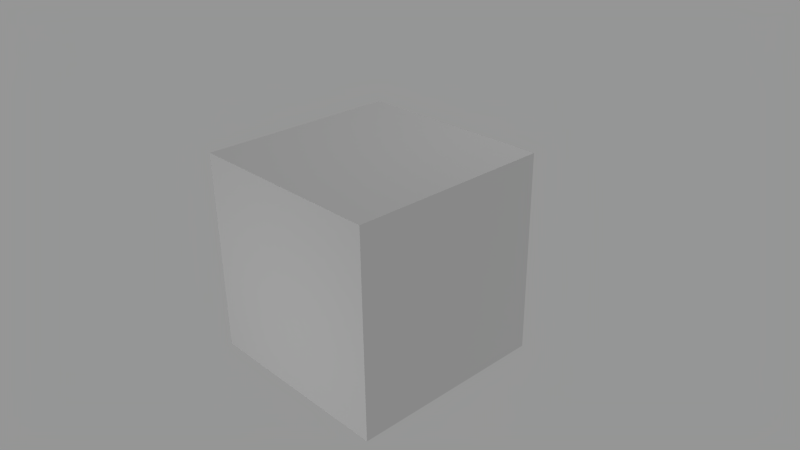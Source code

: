 # Source: escenaCubo.blend  (saved by Blender 2.76.0; exported with 4.5.12 LTS)
import bpy
from mathutils import Matrix  # noqa: F401  (used for matrix-valued properties, if any)

bpy.ops.wm.read_factory_settings(use_empty=True)
scene = bpy.context.scene
scene.name = 'Scene'

# ---- collections
col_collection_1 = bpy.data.collections.new('Collection 1'); scene.collection.children.link(col_collection_1)

# ---- materials (node trees are filled in below, after node groups)
mat_material = bpy.data.materials.new('Material')
mat_material.alpha_threshold = 0.0
mat_material.use_transparent_shadow = False
mat_material.roughness = 0.5
mat_material.line_color = (0.0, 0.0, 0.0, 1.0)

# ---- material node trees

# ---- world
world_world = bpy.data.worlds.new('World'); scene.world = world_world
world_world.color = (0.3032, 0.3032, 0.3032)
world_world.use_sun_shadow = False
world_world.sun_shadow_jitter_overblur = 0.0
world_world.cycles.sampling_method = 'MANUAL'
world_world.cycles.sample_map_resolution = 256

# ---- cameras
cam_camera = bpy.data.cameras.new('Camera')
cam_camera.clip_end = 100.0
cam_camera.lens = 35.0
cam_camera.sensor_width = 32.0
cam_camera.sensor_height = 18.0
cam_camera.ortho_scale = 7.314
cam_camera.dof.focus_distance = 0.0
cam_camera.dof.aperture_fstop = 128.0

# ---- lights
light_lamp_002 = bpy.data.lights.new('Lamp.002', 'POINT')
light_lamp_002.transmission_factor = 0.0
light_lamp_002.cutoff_distance = 30.0
light_lamp_002.energy = 100.0
light_lamp_002.shadow_buffer_clip_start = 1.001
light_lamp_002.shadow_soft_size = 0.1
light_lamp_002.shadow_maximum_resolution = 0.006
light_lamp_002.use_absolute_resolution = True
light_lamp_002.cycles.use_multiple_importance_sampling = False
light_lamp_001 = bpy.data.lights.new('Lamp.001', 'POINT')
light_lamp_001.transmission_factor = 0.0
light_lamp_001.cutoff_distance = 30.0
light_lamp_001.energy = 100.0
light_lamp_001.shadow_buffer_clip_start = 1.001
light_lamp_001.shadow_soft_size = 0.1
light_lamp_001.shadow_maximum_resolution = 0.006
light_lamp_001.use_absolute_resolution = True
light_lamp_001.cycles.use_multiple_importance_sampling = False
light_lamp = bpy.data.lights.new('Lamp', 'POINT')
light_lamp.transmission_factor = 0.0
light_lamp.cutoff_distance = 30.0
light_lamp.energy = 100.0
light_lamp.shadow_buffer_clip_start = 1.001
light_lamp.shadow_soft_size = 0.1
light_lamp.shadow_maximum_resolution = 0.006
light_lamp.use_absolute_resolution = True
light_lamp.cycles.use_multiple_importance_sampling = False

# ---- meshes
me_cube = bpy.data.meshes.new('Cube')
me_cube.from_pydata([(1.395, 1.395, -1.395), (1.395, -1.395, -1.395), (-1.395, -1.395, -1.395), (-1.395, 1.395, -1.395), (1.395, 1.395, 1.395), (1.395, -1.395, 1.395), (-1.395, -1.395, 1.395), (-1.395, 1.395, 1.395)], [], [(0, 1, 2, 3), (4, 7, 6, 5), (0, 4, 5, 1), (1, 5, 6, 2), (2, 6, 7, 3), (4, 0, 3, 7)])
_uv = me_cube.uv_layers.new(name='UVMap')
_uv.uv.foreach_set('vector', [0.002461, 0.6716, 0.4933, 0.6667, 0.4933, 1.0, 0.002461, 1.005, 0.9989, 0.3317, 0.9989, 0.665, 0.4982, 0.6667, 0.4982, 0.3333, 0.9989, 0.3317, 0.5007, 0.3333, 0.5007, 0.0, 0.9989, -0.001641, 2.98e-08, 0.3333, 0.0, 1.291e-07, 0.4982, 0.0, 0.4982, 0.3333, 0.9981, 1.002, 0.4963, 1.002, 0.4963, 0.6671, 0.9981, 0.6671, 0.002461, 0.3383, 0.4957, 0.335, 0.4957, 0.6683, 0.002461, 0.6716])
me_cube.materials.append(mat_material)
me_cube.use_remesh_preserve_volume = False
me_cube.use_remesh_preserve_attributes = False
me_cube.use_mirror_vertex_groups = False
me_cube.update()

# ---- objects
ob_lamp_002 = bpy.data.objects.new('Lamp.002', light_lamp_002)
ob_lamp_001 = bpy.data.objects.new('Lamp.001', light_lamp_001)
ob_cube = bpy.data.objects.new('Cube', me_cube)
ob_lamp = bpy.data.objects.new('Lamp', light_lamp)
ob_camera = bpy.data.objects.new('Camera', cam_camera)

# ---- transforms, parenting, visibility, modifiers, constraints
ob_lamp_002.location = (0.1307, -5.75, -0.4979)
ob_lamp_002.rotation_euler = (0.6503, 0.05522, 1.866)
ob_lamp_002.lock_rotations_4d = False
ob_lamp_002.empty_display_type = 'ARROWS'
ob_lamp_002.color = (0.0, 0.0, 0.0, 0.0)
ob_lamp_002.lineart.crease_threshold = 0.0
ob_lamp_001.location = (9.124, 12.15, -4.105)
ob_lamp_001.rotation_euler = (0.6503, 0.05522, 1.866)
ob_lamp_001.lock_rotations_4d = False
ob_lamp_001.empty_display_type = 'ARROWS'
ob_lamp_001.color = (0.0, 0.0, 0.0, 0.0)
ob_lamp_001.lineart.crease_threshold = 0.0
ob_cube.location = (0.0, 0.0, 0.0)
ob_cube.lock_rotations_4d = False
ob_cube.empty_display_type = 'ARROWS'
ob_cube.lineart.crease_threshold = 0.0
ob_lamp.location = (1.423, 2.983, 6.238)
ob_lamp.rotation_euler = (0.6503, 0.05522, 1.866)
ob_lamp.lock_rotations_4d = False
ob_lamp.empty_display_type = 'ARROWS'
ob_lamp.color = (0.0, 0.0, 0.0, 0.0)
ob_lamp.lineart.crease_threshold = 0.0
ob_camera.location = (7.481, -6.508, 5.344)
ob_camera.rotation_euler = (1.109, 0.01082, 0.8149)
ob_camera.lock_rotations_4d = False
ob_camera.empty_display_type = 'ARROWS'
ob_camera.color = (0.0, 0.0, 0.0, 0.0)
ob_camera.display_type = 'WIRE'
ob_camera.lineart.crease_threshold = 0.0

# ---- collection membership
col_collection_1.objects.link(ob_lamp_002)
col_collection_1.objects.link(ob_lamp_001)
col_collection_1.objects.link(ob_cube)
col_collection_1.objects.link(ob_lamp)
col_collection_1.objects.link(ob_camera)

# ---- scene / render settings (as saved in the file)
scene.camera = ob_camera
scene.frame_start = 1; scene.frame_end = 250; scene.frame_set(1)
scene.render.engine = 'BLENDER_EEVEE_NEXT'
scene.render.resolution_percentage = 50
scene.render.dither_intensity = 0.0
scene.cycles.use_denoising = False
scene.cycles.samples = 10
scene.cycles.sampling_pattern = 'TABULATED_SOBOL'
scene.cycles.light_sampling_threshold = 0.0
scene.cycles.use_adaptive_sampling = False
scene.cycles.use_light_tree = False
scene.cycles.blur_glossy = 0.0
scene.cycles.pixel_filter_type = 'GAUSSIAN'
scene.cycles.sample_clamp_indirect = 0.0
scene.view_settings.view_transform = 'Standard'
bpy.context.view_layer.update()
